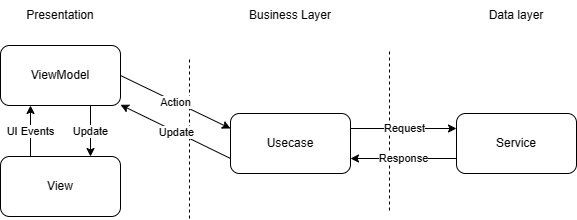

The diagram above was exported from draw.io. Its source (the exported page's mxGraphModel, read from the mxfile embedded in the PNG):
<mxGraphModel dx="1681" dy="963" grid="0" gridSize="10" guides="1" tooltips="1" connect="1" arrows="1" fold="1" page="0" pageScale="1" pageWidth="827" pageHeight="1169" background="none" math="0" shadow="0">
  <root>
    <mxCell id="0" />
    <mxCell id="1" parent="0" />
    <mxCell id="cyCD6gIMI7Jji_fefTrl-3" value="" style="endArrow=none;dashed=1;html=1;rounded=0;" edge="1" parent="1">
      <mxGeometry width="50" height="50" relative="1" as="geometry">
        <mxPoint x="313" y="522" as="sourcePoint" />
        <mxPoint x="313" y="362" as="targetPoint" />
      </mxGeometry>
    </mxCell>
    <mxCell id="cyCD6gIMI7Jji_fefTrl-4" value="" style="endArrow=none;dashed=1;html=1;rounded=0;" edge="1" parent="1">
      <mxGeometry width="50" height="50" relative="1" as="geometry">
        <mxPoint x="513" y="514" as="sourcePoint" />
        <mxPoint x="513" y="354" as="targetPoint" />
      </mxGeometry>
    </mxCell>
    <mxCell id="cyCD6gIMI7Jji_fefTrl-5" value="View" style="rounded=1;whiteSpace=wrap;html=1;" vertex="1" parent="1">
      <mxGeometry x="124" y="460" width="120" height="60" as="geometry" />
    </mxCell>
    <mxCell id="cyCD6gIMI7Jji_fefTrl-7" value="Presentation" style="text;html=1;strokeColor=none;fillColor=none;align=center;verticalAlign=middle;whiteSpace=wrap;rounded=0;" vertex="1" parent="1">
      <mxGeometry x="154" y="304" width="60" height="30" as="geometry" />
    </mxCell>
    <mxCell id="cyCD6gIMI7Jji_fefTrl-8" value="Business Layer" style="text;html=1;strokeColor=none;fillColor=none;align=center;verticalAlign=middle;whiteSpace=wrap;rounded=0;" vertex="1" parent="1">
      <mxGeometry x="354" y="304" width="120" height="30" as="geometry" />
    </mxCell>
    <mxCell id="cyCD6gIMI7Jji_fefTrl-9" value="Data layer" style="text;html=1;strokeColor=none;fillColor=none;align=center;verticalAlign=middle;whiteSpace=wrap;rounded=0;" vertex="1" parent="1">
      <mxGeometry x="580" y="304" width="120" height="30" as="geometry" />
    </mxCell>
    <mxCell id="cyCD6gIMI7Jji_fefTrl-10" value="Usecase" style="rounded=1;whiteSpace=wrap;html=1;" vertex="1" parent="1">
      <mxGeometry x="354" y="417" width="120" height="60" as="geometry" />
    </mxCell>
    <mxCell id="cyCD6gIMI7Jji_fefTrl-11" value="Service" style="rounded=1;whiteSpace=wrap;html=1;" vertex="1" parent="1">
      <mxGeometry x="580" y="417" width="120" height="60" as="geometry" />
    </mxCell>
    <mxCell id="cyCD6gIMI7Jji_fefTrl-12" value="ViewModel" style="rounded=1;whiteSpace=wrap;html=1;" vertex="1" parent="1">
      <mxGeometry x="124" y="349" width="120" height="60" as="geometry" />
    </mxCell>
    <mxCell id="cyCD6gIMI7Jji_fefTrl-14" value="" style="endArrow=classic;html=1;rounded=0;entryX=0;entryY=0.25;entryDx=0;entryDy=0;exitX=1;exitY=0.5;exitDx=0;exitDy=0;" edge="1" parent="1" source="cyCD6gIMI7Jji_fefTrl-12" target="cyCD6gIMI7Jji_fefTrl-10">
      <mxGeometry relative="1" as="geometry">
        <mxPoint x="185" y="396" as="sourcePoint" />
        <mxPoint x="345" y="396" as="targetPoint" />
      </mxGeometry>
    </mxCell>
    <mxCell id="cyCD6gIMI7Jji_fefTrl-15" value="Action" style="edgeLabel;resizable=0;html=1;align=center;verticalAlign=middle;" connectable="0" vertex="1" parent="cyCD6gIMI7Jji_fefTrl-14">
      <mxGeometry relative="1" as="geometry" />
    </mxCell>
    <mxCell id="cyCD6gIMI7Jji_fefTrl-20" value="" style="endArrow=classic;html=1;rounded=0;entryX=0;entryY=0.25;entryDx=0;entryDy=0;exitX=1;exitY=0.25;exitDx=0;exitDy=0;" edge="1" parent="1" source="cyCD6gIMI7Jji_fefTrl-10" target="cyCD6gIMI7Jji_fefTrl-11">
      <mxGeometry relative="1" as="geometry">
        <mxPoint x="515" y="428" as="sourcePoint" />
        <mxPoint x="574" y="433" as="targetPoint" />
      </mxGeometry>
    </mxCell>
    <mxCell id="cyCD6gIMI7Jji_fefTrl-21" value="Request" style="edgeLabel;resizable=0;html=1;align=center;verticalAlign=middle;" connectable="0" vertex="1" parent="cyCD6gIMI7Jji_fefTrl-20">
      <mxGeometry relative="1" as="geometry" />
    </mxCell>
    <mxCell id="cyCD6gIMI7Jji_fefTrl-22" value="" style="endArrow=classic;html=1;rounded=0;exitX=0;exitY=0.75;exitDx=0;exitDy=0;entryX=1;entryY=0.75;entryDx=0;entryDy=0;" edge="1" parent="1" source="cyCD6gIMI7Jji_fefTrl-11" target="cyCD6gIMI7Jji_fefTrl-10">
      <mxGeometry relative="1" as="geometry">
        <mxPoint x="571" y="460" as="sourcePoint" />
        <mxPoint x="474" y="460" as="targetPoint" />
      </mxGeometry>
    </mxCell>
    <mxCell id="cyCD6gIMI7Jji_fefTrl-23" value="Response" style="edgeLabel;resizable=0;html=1;align=center;verticalAlign=middle;" connectable="0" vertex="1" parent="cyCD6gIMI7Jji_fefTrl-22">
      <mxGeometry relative="1" as="geometry" />
    </mxCell>
    <mxCell id="cyCD6gIMI7Jji_fefTrl-28" value="" style="endArrow=classic;html=1;rounded=0;exitX=0;exitY=0.75;exitDx=0;exitDy=0;" edge="1" parent="1" source="cyCD6gIMI7Jji_fefTrl-10" target="cyCD6gIMI7Jji_fefTrl-12">
      <mxGeometry relative="1" as="geometry">
        <mxPoint x="277" y="460" as="sourcePoint" />
        <mxPoint x="377" y="460" as="targetPoint" />
      </mxGeometry>
    </mxCell>
    <mxCell id="cyCD6gIMI7Jji_fefTrl-29" value="Update" style="edgeLabel;resizable=0;html=1;align=center;verticalAlign=middle;" connectable="0" vertex="1" parent="cyCD6gIMI7Jji_fefTrl-28">
      <mxGeometry relative="1" as="geometry" />
    </mxCell>
    <mxCell id="cyCD6gIMI7Jji_fefTrl-33" value="" style="endArrow=classic;html=1;rounded=0;exitX=0.75;exitY=1;exitDx=0;exitDy=0;entryX=0.75;entryY=0;entryDx=0;entryDy=0;" edge="1" parent="1" source="cyCD6gIMI7Jji_fefTrl-12" target="cyCD6gIMI7Jji_fefTrl-5">
      <mxGeometry relative="1" as="geometry">
        <mxPoint x="-83" y="416.31" as="sourcePoint" />
        <mxPoint x="17" y="416.31" as="targetPoint" />
      </mxGeometry>
    </mxCell>
    <mxCell id="cyCD6gIMI7Jji_fefTrl-34" value="Update" style="edgeLabel;resizable=0;html=1;align=center;verticalAlign=middle;" connectable="0" vertex="1" parent="cyCD6gIMI7Jji_fefTrl-33">
      <mxGeometry relative="1" as="geometry" />
    </mxCell>
    <mxCell id="cyCD6gIMI7Jji_fefTrl-35" value="" style="endArrow=classic;html=1;rounded=0;entryX=0.25;entryY=1;entryDx=0;entryDy=0;exitX=0.25;exitY=0;exitDx=0;exitDy=0;" edge="1" parent="1" source="cyCD6gIMI7Jji_fefTrl-5" target="cyCD6gIMI7Jji_fefTrl-12">
      <mxGeometry relative="1" as="geometry">
        <mxPoint x="77" y="434" as="sourcePoint" />
        <mxPoint x="177" y="434" as="targetPoint" />
      </mxGeometry>
    </mxCell>
    <mxCell id="cyCD6gIMI7Jji_fefTrl-36" value="UI Events" style="edgeLabel;resizable=0;html=1;align=center;verticalAlign=middle;" connectable="0" vertex="1" parent="cyCD6gIMI7Jji_fefTrl-35">
      <mxGeometry relative="1" as="geometry" />
    </mxCell>
  </root>
</mxGraphModel>